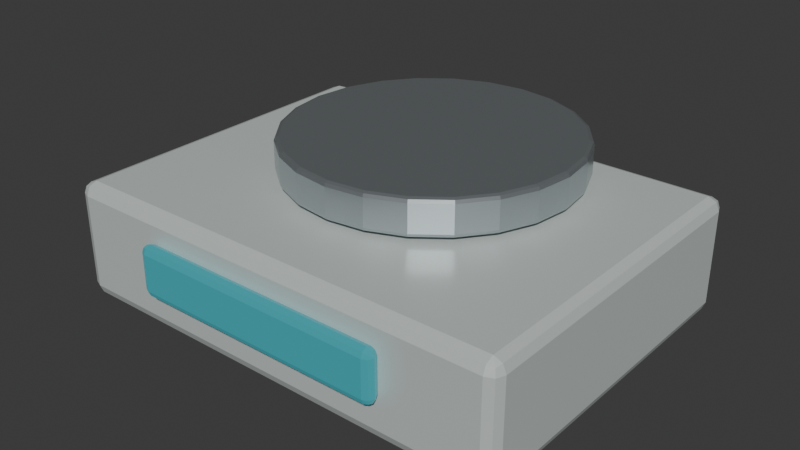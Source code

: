 # Source: PrecisionBalance.blend  (saved by Blender 4.5.92; exported with 4.5.12 LTS)
import bpy
from mathutils import Matrix  # noqa: F401  (used for matrix-valued properties, if any)

bpy.ops.wm.read_factory_settings(use_empty=True)
scene = bpy.context.scene
scene.name = 'Scene'

# ---- collections
col_collection = bpy.data.collections.new('Collection'); scene.collection.children.link(col_collection)

# ---- materials (node trees are filled in below, after node groups)
mat_labenamel = bpy.data.materials.new('LabEnamel')
mat_brushedsteel = bpy.data.materials.new('BrushedSteel')
mat_screenglow = bpy.data.materials.new('ScreenGlow')

# ---- material node trees
mat_labenamel.use_nodes = True; mat_labenamel.node_tree.nodes.clear()
_N = mat_labenamel.node_tree.nodes; _L = mat_labenamel.node_tree.links
n0 = _N.new('ShaderNodeBsdfPrincipled'); n0.name = 'Principled BSDF'; n0.location = (-200, 100)
n0.inputs[0].default_value = (0.65, 0.71, 0.69, 1.0)
n0.inputs[1].default_value = 0.2
n0.inputs[2].default_value = 0.45
n1 = _N.new('ShaderNodeOutputMaterial'); n1.name = 'Material Output'; n1.location = (200, 100)
_L.new(n0.outputs[0], n1.inputs[0])
n1.is_active_output = True
mat_brushedsteel.use_nodes = True; mat_brushedsteel.node_tree.nodes.clear()
_N = mat_brushedsteel.node_tree.nodes; _L = mat_brushedsteel.node_tree.links
n0 = _N.new('ShaderNodeBsdfPrincipled'); n0.name = 'Principled BSDF'; n0.location = (-200, 100)
n0.inputs[0].default_value = (0.48, 0.53, 0.55, 1.0)
n0.inputs[1].default_value = 0.8
n0.inputs[2].default_value = 0.3
n1 = _N.new('ShaderNodeOutputMaterial'); n1.name = 'Material Output'; n1.location = (200, 100)
_L.new(n0.outputs[0], n1.inputs[0])
n1.is_active_output = True
mat_screenglow.use_nodes = True; mat_screenglow.node_tree.nodes.clear()
_N = mat_screenglow.node_tree.nodes; _L = mat_screenglow.node_tree.links
n0 = _N.new('ShaderNodeBsdfPrincipled'); n0.name = 'Principled BSDF'; n0.location = (-200, 100)
n0.inputs[0].default_value = (0.03, 0.24, 0.28, 1.0)
n0.inputs[1].default_value = 0.1
n0.inputs[2].default_value = 0.3
n0.inputs[27].default_value = (0.03, 0.24, 0.28, 1.0)
n0.inputs[28].default_value = 0.6
n1 = _N.new('ShaderNodeOutputMaterial'); n1.name = 'Material Output'; n1.location = (200, 100)
_L.new(n0.outputs[0], n1.inputs[0])
n1.is_active_output = True

# ---- world
world_world = bpy.data.worlds.new('World'); scene.world = world_world
world_world.use_nodes = True; world_world.node_tree.nodes.clear()
_N = world_world.node_tree.nodes; _L = world_world.node_tree.links
n0 = _N.new('ShaderNodeOutputWorld'); n0.name = 'World Output'; n0.location = (200, 100)
n1 = _N.new('ShaderNodeBackground'); n1.name = 'Background'; n1.location = (-200, 100)
n1.inputs[0].default_value = (0.05088, 0.05088, 0.05088, 1.0)
_L.new(n1.outputs[0], n0.inputs[0])
n0.is_active_output = True
world_world.color = (0.05088, 0.05088, 0.05088)
world_world.sun_shadow_jitter_overblur = 0.0

# ---- meshes
me_cube_055 = bpy.data.meshes.new('Cube.055')
me_cube_055.from_pydata([(-0.152, -0.112, -0.04), (-0.152, -0.12, -0.032), (-0.16, -0.112, -0.032), (-0.152, -0.1177, -0.03766), (-0.1566, -0.1166, -0.03662), (-0.1577, -0.1177, -0.032), (-0.1577, -0.112, -0.03766), (-0.152, -0.12, 0.032), (-0.152, -0.112, 0.04), (-0.16, -0.112, 0.032), (-0.152, -0.1177, 0.03766), (-0.1566, -0.1166, 0.03662), (-0.1577, -0.112, 0.03766), (-0.1577, -0.1177, 0.032), (-0.152, 0.112, -0.04), (-0.16, 0.112, -0.032), (-0.152, 0.12, -0.032), (-0.1577, 0.112, -0.03766), (-0.1566, 0.1166, -0.03662), (-0.1577, 0.1177, -0.032), (-0.152, 0.1177, -0.03766), (-0.152, 0.112, 0.04), (-0.152, 0.12, 0.032), (-0.16, 0.112, 0.032), (-0.152, 0.1177, 0.03766), (-0.1566, 0.1166, 0.03662), (-0.1577, 0.1177, 0.032), (-0.1577, 0.112, 0.03766), (0.152, -0.112, -0.04), (0.16, -0.112, -0.032), (0.152, -0.12, -0.032), (0.1577, -0.112, -0.03766), (0.1566, -0.1166, -0.03662), (0.1577, -0.1177, -0.032), (0.152, -0.1177, -0.03766), (0.152, -0.112, 0.04), (0.152, -0.12, 0.032), (0.16, -0.112, 0.032), (0.152, -0.1177, 0.03766), (0.1566, -0.1166, 0.03662), (0.1577, -0.1177, 0.032), (0.1577, -0.112, 0.03766), (0.152, 0.112, -0.04), (0.152, 0.12, -0.032), (0.16, 0.112, -0.032), (0.152, 0.1177, -0.03766), (0.1566, 0.1166, -0.03662), (0.1577, 0.1177, -0.032), (0.1577, 0.112, -0.03766), (0.152, 0.112, 0.04), (0.16, 0.112, 0.032), (0.152, 0.12, 0.032), (0.1577, 0.112, 0.03766), (0.1566, 0.1166, 0.03662), (0.1577, 0.1177, 0.032), (0.152, 0.1177, 0.03766)], [], [(0, 3, 4, 6), (1, 5, 4, 3), (2, 6, 4, 5), (7, 10, 11, 13), (8, 12, 11, 10), (9, 13, 11, 12), (14, 17, 18, 20), (15, 19, 18, 17), (16, 20, 18, 19), (21, 24, 25, 27), (22, 26, 25, 24), (23, 27, 25, 26), (28, 31, 32, 34), (29, 33, 32, 31), (30, 34, 32, 33), (35, 38, 39, 41), (36, 40, 39, 38), (37, 41, 39, 40), (42, 45, 46, 48), (43, 47, 46, 45), (44, 48, 46, 47), (49, 52, 53, 55), (50, 54, 53, 52), (51, 55, 53, 54), (14, 0, 6, 17), (17, 6, 2, 15), (1, 7, 13, 5), (5, 13, 9, 2), (8, 21, 27, 12), (12, 27, 23, 9), (22, 16, 19, 26), (26, 19, 15, 23), (42, 14, 20, 45), (45, 20, 16, 43), (21, 49, 55, 24), (24, 55, 51, 22), (50, 44, 47, 54), (54, 47, 43, 51), (28, 42, 48, 31), (31, 48, 44, 29), (49, 35, 41, 52), (52, 41, 37, 50), (36, 30, 33, 40), (40, 33, 29, 37), (0, 28, 34, 3), (3, 34, 30, 1), (35, 8, 10, 38), (38, 10, 7, 36), (14, 42, 28, 0), (2, 9, 23, 15), (30, 36, 7, 1), (49, 21, 8, 35), (16, 22, 51, 43), (44, 50, 37, 29)])
_uv = me_cube_055.uv_layers.new(name='UVMap')
_uv.uv.foreach_set('vector', [0.1312, 0.7417, 0.1313, 0.75, 0.1276, 0.75, 0.125, 0.7417, 0.4, 0.9937, 0.4, 1.0, 0.3856, 1.0, 0.375, 0.9938, 0.4, 0.008333, 0.375, 0.008333, 0.375, 0.003522, 0.4, 0.0, 0.6, 0.9937, 0.625, 0.9937, 0.625, 0.9974, 0.6, 1.0, 0.8688, 0.7417, 0.875, 0.7417, 0.875, 0.7465, 0.8688, 0.75, 0.6, 0.008333, 0.6, 0.0, 0.6144, 0.0, 0.625, 0.008333, 0.1312, 0.5083, 0.125, 0.5083, 0.125, 0.5035, 0.1313, 0.5, 0.4, 0.2417, 0.4, 0.25, 0.3803, 0.2513, 0.375, 0.2417, 0.4, 0.2562, 0.375, 0.2563, 0.3803, 0.2513, 0.4, 0.25, 0.8688, 0.5083, 0.8687, 0.5, 0.8724, 0.5, 0.875, 0.5083, 0.6, 0.2562, 0.6, 0.25, 0.6197, 0.2482, 0.625, 0.2562, 0.6, 0.2417, 0.625, 0.2417, 0.6197, 0.2482, 0.6, 0.25, 0.3688, 0.7417, 0.375, 0.7417, 0.3785, 0.7497, 0.3719, 0.7531, 0.4, 0.7417, 0.4, 0.75, 0.3785, 0.7497, 0.375, 0.7417, 0.4, 0.7562, 0.3719, 0.7531, 0.3785, 0.7497, 0.4, 0.75, 0.6312, 0.7417, 0.6281, 0.7531, 0.6224, 0.7488, 0.625, 0.7417, 0.6, 0.7563, 0.6, 0.75, 0.6224, 0.7488, 0.6281, 0.7531, 0.6, 0.7417, 0.625, 0.7417, 0.6224, 0.7488, 0.6, 0.75, 0.3687, 0.5083, 0.3719, 0.4969, 0.3776, 0.5012, 0.375, 0.5083, 0.4, 0.4937, 0.4, 0.5, 0.3776, 0.5012, 0.3719, 0.4969, 0.4, 0.5083, 0.375, 0.5083, 0.3776, 0.5012, 0.4, 0.5, 0.6312, 0.5083, 0.625, 0.5083, 0.6215, 0.5003, 0.6281, 0.4969, 0.6, 0.5083, 0.6, 0.5, 0.6215, 0.5003, 0.625, 0.5083, 0.6, 0.4938, 0.6281, 0.4969, 0.6215, 0.5003, 0.6, 0.5, 0.1312, 0.5083, 0.1312, 0.7417, 0.125, 0.7417, 0.125, 0.5083, 0.375, 0.2417, 0.375, 0.008333, 0.4, 0.008333, 0.4, 0.2417, 0.4, 0.9937, 0.6, 0.9937, 0.6, 1.0, 0.4, 1.0, 0.4, 0.0, 0.6, 0.0, 0.6, 0.008333, 0.4, 0.008333, 0.8688, 0.7417, 0.8688, 0.5083, 0.875, 0.5083, 0.875, 0.7417, 0.625, 0.008333, 0.625, 0.2417, 0.6, 0.2417, 0.6, 0.008333, 0.6, 0.2562, 0.4, 0.2562, 0.4, 0.25, 0.6, 0.25, 0.6, 0.25, 0.4, 0.25, 0.4, 0.2417, 0.6, 0.2417, 0.3687, 0.5083, 0.1312, 0.5083, 0.1313, 0.5, 0.3719, 0.4969, 0.3719, 0.4969, 0.375, 0.2563, 0.4, 0.2562, 0.4, 0.4937, 0.8688, 0.5083, 0.6312, 0.5083, 0.6281, 0.4969, 0.8687, 0.5, 0.625, 0.2562, 0.6281, 0.4969, 0.6, 0.4938, 0.6, 0.2562, 0.6, 0.5083, 0.4, 0.5083, 0.4, 0.5, 0.6, 0.5, 0.6, 0.5, 0.4, 0.5, 0.4, 0.4937, 0.6, 0.4938, 0.3688, 0.7417, 0.3687, 0.5083, 0.375, 0.5083, 0.375, 0.7417, 0.375, 0.7417, 0.375, 0.5083, 0.4, 0.5083, 0.4, 0.7417, 0.6312, 0.5083, 0.6312, 0.7417, 0.625, 0.7417, 0.625, 0.5083, 0.625, 0.5083, 0.625, 0.7417, 0.6, 0.7417, 0.6, 0.5083, 0.6, 0.7563, 0.4, 0.7562, 0.4, 0.75, 0.6, 0.75, 0.6, 0.75, 0.4, 0.75, 0.4, 0.7417, 0.6, 0.7417, 0.1312, 0.7417, 0.3688, 0.7417, 0.3719, 0.7531, 0.1313, 0.75, 0.375, 0.9938, 0.3719, 0.7531, 0.4, 0.7562, 0.4, 0.9937, 0.6312, 0.7417, 0.8688, 0.7417, 0.8688, 0.75, 0.6281, 0.7531, 0.6281, 0.7531, 0.625, 0.9937, 0.6, 0.9937, 0.6, 0.7563, 0.1312, 0.5083, 0.3687, 0.5083, 0.3688, 0.7417, 0.1312, 0.7417, 0.4, 0.008333, 0.6, 0.008333, 0.6, 0.2417, 0.4, 0.2417, 0.4, 0.7562, 0.6, 0.7563, 0.6, 0.9937, 0.4, 0.9937, 0.6312, 0.5083, 0.8688, 0.5083, 0.8688, 0.7417, 0.6312, 0.7417, 0.4, 0.2562, 0.6, 0.2562, 0.6, 0.4938, 0.4, 0.4937, 0.4, 0.5083, 0.6, 0.5083, 0.6, 0.7417, 0.4, 0.7417])
me_cube_055.materials.append(mat_labenamel)
me_cube_055.update()
me_cylinder_068 = bpy.data.meshes.new('Cylinder.068')
me_cylinder_068.from_pydata([(0.0, 0.09697, -0.0125), (0.0, 0.1, -0.0095), (0.0, 0.09911, -0.01162), (0.0, 0.09697, 0.0125), (0.0, 0.1, 0.0095), (0.0, 0.09911, 0.01162), (0.0251, 0.09367, -0.0125), (0.02588, 0.09659, -0.0095), (0.02565, 0.09574, -0.01162), (0.0251, 0.09367, 0.0125), (0.02588, 0.09659, 0.0095), (0.02565, 0.09574, 0.01162), (0.04849, 0.08398, -0.0125), (0.05, 0.0866, -0.0095), (0.04956, 0.08584, -0.01162), (0.04849, 0.08398, 0.0125), (0.05, 0.0866, 0.0095), (0.04956, 0.08584, 0.01162), (0.06857, 0.06857, -0.0125), (0.07071, 0.07071, -0.0095), (0.07008, 0.07008, -0.01162), (0.06857, 0.06857, 0.0125), (0.07071, 0.07071, 0.0095), (0.07008, 0.07008, 0.01162), (0.08398, 0.04849, -0.0125), (0.0866, 0.05, -0.0095), (0.08584, 0.04956, -0.01162), (0.08398, 0.04849, 0.0125), (0.0866, 0.05, 0.0095), (0.08584, 0.04956, 0.01162), (0.09367, 0.0251, -0.0125), (0.09659, 0.02588, -0.0095), (0.09574, 0.02565, -0.01162), (0.09367, 0.0251, 0.0125), (0.09659, 0.02588, 0.0095), (0.09574, 0.02565, 0.01162), (0.09697, 0.0, -0.0125), (0.1, 0.0, -0.0095), (0.09911, 0.0, -0.01162), (0.09697, 0.0, 0.0125), (0.1, 0.0, 0.0095), (0.09911, 0.0, 0.01162), (0.09367, -0.0251, -0.0125), (0.09659, -0.02588, -0.0095), (0.09574, -0.02565, -0.01162), (0.09367, -0.0251, 0.0125), (0.09659, -0.02588, 0.0095), (0.09574, -0.02565, 0.01162), (0.08398, -0.04849, -0.0125), (0.0866, -0.05, -0.0095), (0.08584, -0.04956, -0.01162), (0.08398, -0.04849, 0.0125), (0.0866, -0.05, 0.0095), (0.08584, -0.04956, 0.01162), (0.06857, -0.06857, -0.0125), (0.07071, -0.07071, -0.0095), (0.07008, -0.07008, -0.01162), (0.06857, -0.06857, 0.0125), (0.07071, -0.07071, 0.0095), (0.07008, -0.07008, 0.01162), (0.04849, -0.08398, -0.0125), (0.05, -0.0866, -0.0095), (0.04956, -0.08584, -0.01162), (0.04849, -0.08398, 0.0125), (0.05, -0.0866, 0.0095), (0.04956, -0.08584, 0.01162), (0.0251, -0.09367, -0.0125), (0.02588, -0.09659, -0.0095), (0.02565, -0.09574, -0.01162), (0.0251, -0.09367, 0.0125), (0.02588, -0.09659, 0.0095), (0.02565, -0.09574, 0.01162), (0.0, -0.09697, -0.0125), (0.0, -0.1, -0.0095), (0.0, -0.09911, -0.01162), (0.0, -0.09697, 0.0125), (0.0, -0.1, 0.0095), (0.0, -0.09911, 0.01162), (-0.0251, -0.09367, -0.0125), (-0.02588, -0.09659, -0.0095), (-0.02565, -0.09574, -0.01162), (-0.0251, -0.09367, 0.0125), (-0.02588, -0.09659, 0.0095), (-0.02565, -0.09574, 0.01162), (-0.04849, -0.08398, -0.0125), (-0.05, -0.0866, -0.0095), (-0.04956, -0.08584, -0.01162), (-0.04849, -0.08398, 0.0125), (-0.05, -0.0866, 0.0095), (-0.04956, -0.08584, 0.01162), (-0.06857, -0.06857, -0.0125), (-0.07071, -0.07071, -0.0095), (-0.07008, -0.07008, -0.01162), (-0.06857, -0.06857, 0.0125), (-0.07071, -0.07071, 0.0095), (-0.07008, -0.07008, 0.01162), (-0.08398, -0.04849, -0.0125), (-0.0866, -0.05, -0.0095), (-0.08584, -0.04956, -0.01162), (-0.08398, -0.04849, 0.0125), (-0.0866, -0.05, 0.0095), (-0.08584, -0.04956, 0.01162), (-0.09367, -0.0251, -0.0125), (-0.09659, -0.02588, -0.0095), (-0.09574, -0.02565, -0.01162), (-0.09367, -0.0251, 0.0125), (-0.09659, -0.02588, 0.0095), (-0.09574, -0.02565, 0.01162), (-0.09697, 0.0, -0.0125), (-0.1, 0.0, -0.0095), (-0.09911, 0.0, -0.01162), (-0.09697, 0.0, 0.0125), (-0.1, 0.0, 0.0095), (-0.09911, 0.0, 0.01162), (-0.09367, 0.0251, -0.0125), (-0.09659, 0.02588, -0.0095), (-0.09574, 0.02565, -0.01162), (-0.09367, 0.0251, 0.0125), (-0.09659, 0.02588, 0.0095), (-0.09574, 0.02565, 0.01162), (-0.08398, 0.04849, -0.0125), (-0.0866, 0.05, -0.0095), (-0.08584, 0.04956, -0.01162), (-0.08398, 0.04849, 0.0125), (-0.0866, 0.05, 0.0095), (-0.08584, 0.04956, 0.01162), (-0.06857, 0.06857, -0.0125), (-0.07071, 0.07071, -0.0095), (-0.07008, 0.07008, -0.01162), (-0.06857, 0.06857, 0.0125), (-0.07071, 0.07071, 0.0095), (-0.07008, 0.07008, 0.01162), (-0.04849, 0.08398, -0.0125), (-0.05, 0.0866, -0.0095), (-0.04956, 0.08584, -0.01162), (-0.04849, 0.08398, 0.0125), (-0.05, 0.0866, 0.0095), (-0.04956, 0.08584, 0.01162), (-0.0251, 0.09367, -0.0125), (-0.02588, 0.09659, -0.0095), (-0.02565, 0.09574, -0.01162), (-0.0251, 0.09367, 0.0125), (-0.02588, 0.09659, 0.0095), (-0.02565, 0.09574, 0.01162)], [], [(1, 7, 8, 2), (2, 8, 6, 0), (10, 4, 5, 11), (11, 5, 3, 9), (7, 13, 14, 8), (8, 14, 12, 6), (16, 10, 11, 17), (17, 11, 9, 15), (13, 19, 20, 14), (14, 20, 18, 12), (22, 16, 17, 23), (23, 17, 15, 21), (19, 25, 26, 20), (20, 26, 24, 18), (28, 22, 23, 29), (29, 23, 21, 27), (25, 31, 32, 26), (26, 32, 30, 24), (34, 28, 29, 35), (35, 29, 27, 33), (31, 37, 38, 32), (32, 38, 36, 30), (40, 34, 35, 41), (41, 35, 33, 39), (37, 43, 44, 38), (38, 44, 42, 36), (46, 40, 41, 47), (47, 41, 39, 45), (43, 49, 50, 44), (44, 50, 48, 42), (52, 46, 47, 53), (53, 47, 45, 51), (49, 55, 56, 50), (50, 56, 54, 48), (58, 52, 53, 59), (59, 53, 51, 57), (55, 61, 62, 56), (56, 62, 60, 54), (64, 58, 59, 65), (65, 59, 57, 63), (61, 67, 68, 62), (62, 68, 66, 60), (70, 64, 65, 71), (71, 65, 63, 69), (67, 73, 74, 68), (68, 74, 72, 66), (76, 70, 71, 77), (77, 71, 69, 75), (73, 79, 80, 74), (74, 80, 78, 72), (82, 76, 77, 83), (83, 77, 75, 81), (79, 85, 86, 80), (80, 86, 84, 78), (88, 82, 83, 89), (89, 83, 81, 87), (85, 91, 92, 86), (86, 92, 90, 84), (94, 88, 89, 95), (95, 89, 87, 93), (91, 97, 98, 92), (92, 98, 96, 90), (100, 94, 95, 101), (101, 95, 93, 99), (97, 103, 104, 98), (98, 104, 102, 96), (106, 100, 101, 107), (107, 101, 99, 105), (103, 109, 110, 104), (104, 110, 108, 102), (112, 106, 107, 113), (113, 107, 105, 111), (109, 115, 116, 110), (110, 116, 114, 108), (118, 112, 113, 119), (119, 113, 111, 117), (115, 121, 122, 116), (116, 122, 120, 114), (124, 118, 119, 125), (125, 119, 117, 123), (121, 127, 128, 122), (122, 128, 126, 120), (130, 124, 125, 131), (131, 125, 123, 129), (127, 133, 134, 128), (128, 134, 132, 126), (136, 130, 131, 137), (137, 131, 129, 135), (133, 139, 140, 134), (134, 140, 138, 132), (142, 136, 137, 143), (143, 137, 135, 141), (139, 1, 2, 140), (140, 2, 0, 138), (4, 142, 143, 5), (5, 143, 141, 3), (0, 6, 12, 18, 24, 30, 36, 42, 48, 54, 60, 66, 72, 78, 84, 90, 96, 102, 108, 114, 120, 126, 132, 138), (1, 4, 10, 7), (139, 142, 4, 1), (9, 3, 141, 135, 129, 123, 117, 111, 105, 99, 93, 87, 81, 75, 69, 63, 57, 51, 45, 39, 33, 27, 21, 15), (7, 10, 16, 13), (13, 16, 22, 19), (19, 22, 28, 25), (25, 28, 34, 31), (31, 34, 40, 37), (37, 40, 46, 43), (43, 46, 52, 49), (49, 52, 58, 55), (55, 58, 64, 61), (61, 64, 70, 67), (67, 70, 76, 73), (73, 76, 82, 79), (79, 82, 88, 85), (85, 88, 94, 91), (91, 94, 100, 97), (97, 100, 106, 103), (103, 106, 112, 109), (109, 112, 118, 115), (115, 118, 124, 121), (121, 124, 130, 127), (127, 130, 136, 133), (133, 136, 142, 139)])
_uv = me_cylinder_068.uv_layers.new(name='UVMap')
_uv.uv.foreach_set('vector', [1.0, 0.56, 0.9583, 0.56, 0.9583, 0.5, 0.9998, 0.5, 0.75, 0.49, 0.8121, 0.4818, 0.8102, 0.4748, 0.75, 0.4827, 0.9583, 0.94, 1.0, 0.94, 0.9998, 1.0, 0.9583, 1.0, 0.3121, 0.4818, 0.25, 0.49, 0.25, 0.4827, 0.3102, 0.4748, 0.9583, 0.56, 0.9167, 0.56, 0.9167, 0.5, 0.9583, 0.5, 0.8121, 0.4818, 0.87, 0.4578, 0.8664, 0.4516, 0.8102, 0.4748, 0.9167, 0.94, 0.9583, 0.94, 0.9583, 1.0, 0.9167, 1.0, 0.37, 0.4578, 0.3121, 0.4818, 0.3102, 0.4748, 0.3664, 0.4516, 0.9167, 0.56, 0.875, 0.56, 0.875, 0.5, 0.9167, 0.5, 0.87, 0.4578, 0.9197, 0.4197, 0.9146, 0.4146, 0.8664, 0.4516, 0.875, 0.94, 0.9167, 0.94, 0.9167, 1.0, 0.875, 1.0, 0.4197, 0.4197, 0.37, 0.4578, 0.3664, 0.4516, 0.4146, 0.4146, 0.875, 0.56, 0.8333, 0.56, 0.8333, 0.5, 0.875, 0.5, 0.9197, 0.4197, 0.9578, 0.37, 0.9516, 0.3664, 0.9146, 0.4146, 0.8333, 0.94, 0.875, 0.94, 0.875, 1.0, 0.8333, 1.0, 0.4578, 0.37, 0.4197, 0.4197, 0.4146, 0.4146, 0.4516, 0.3664, 0.8333, 0.56, 0.7917, 0.56, 0.7917, 0.5, 0.8333, 0.5, 0.9578, 0.37, 0.9818, 0.3121, 0.9748, 0.3102, 0.9516, 0.3664, 0.7917, 0.94, 0.8333, 0.94, 0.8333, 1.0, 0.7917, 1.0, 0.4818, 0.3121, 0.4578, 0.37, 0.4516, 0.3664, 0.4748, 0.3102, 0.7917, 0.56, 0.75, 0.56, 0.75, 0.5, 0.7917, 0.5, 0.9818, 0.3121, 0.99, 0.25, 0.9827, 0.25, 0.9748, 0.3102, 0.75, 0.94, 0.7917, 0.94, 0.7917, 1.0, 0.75, 1.0, 0.49, 0.25, 0.4818, 0.3121, 0.4748, 0.3102, 0.4827, 0.25, 0.75, 0.56, 0.7083, 0.56, 0.7083, 0.5, 0.75, 0.5, 0.99, 0.25, 0.9818, 0.1879, 0.9748, 0.1898, 0.9827, 0.25, 0.7083, 0.94, 0.75, 0.94, 0.75, 1.0, 0.7083, 1.0, 0.4818, 0.1879, 0.49, 0.25, 0.4827, 0.25, 0.4748, 0.1898, 0.7083, 0.56, 0.6667, 0.56, 0.6667, 0.5, 0.7083, 0.5, 0.9818, 0.1879, 0.9578, 0.13, 0.9516, 0.1336, 0.9748, 0.1898, 0.6667, 0.94, 0.7083, 0.94, 0.7083, 1.0, 0.6667, 1.0, 0.4578, 0.13, 0.4818, 0.1879, 0.4748, 0.1898, 0.4516, 0.1336, 0.6667, 0.56, 0.625, 0.56, 0.625, 0.5, 0.6667, 0.5, 0.9578, 0.13, 0.9197, 0.08032, 0.9146, 0.08543, 0.9516, 0.1336, 0.625, 0.94, 0.6667, 0.94, 0.6667, 1.0, 0.625, 1.0, 0.4197, 0.08032, 0.4578, 0.13, 0.4516, 0.1336, 0.4146, 0.08543, 0.625, 0.56, 0.5833, 0.56, 0.5833, 0.5, 0.625, 0.5, 0.9197, 0.08032, 0.87, 0.04219, 0.8664, 0.04844, 0.9146, 0.08543, 0.5833, 0.94, 0.625, 0.94, 0.625, 1.0, 0.5833, 1.0, 0.37, 0.04219, 0.4197, 0.08032, 0.4146, 0.08543, 0.3664, 0.04844, 0.5833, 0.56, 0.5417, 0.56, 0.5417, 0.5, 0.5833, 0.5, 0.87, 0.04219, 0.8121, 0.01821, 0.8102, 0.02519, 0.8664, 0.04844, 0.5417, 0.94, 0.5833, 0.94, 0.5833, 1.0, 0.5417, 1.0, 0.3121, 0.01821, 0.37, 0.04219, 0.3664, 0.04844, 0.3102, 0.02519, 0.5417, 0.56, 0.5, 0.56, 0.5, 0.5, 0.5417, 0.5, 0.8121, 0.01821, 0.75, 0.01004, 0.75, 0.01726, 0.8102, 0.02519, 0.5, 0.94, 0.5417, 0.94, 0.5417, 1.0, 0.5, 1.0, 0.25, 0.01004, 0.3121, 0.01821, 0.3102, 0.02519, 0.25, 0.01726, 0.5, 0.56, 0.4583, 0.56, 0.4583, 0.5, 0.5, 0.5, 0.75, 0.01004, 0.6879, 0.01821, 0.6898, 0.02519, 0.75, 0.01726, 0.4583, 0.94, 0.5, 0.94, 0.5, 1.0, 0.4583, 1.0, 0.1879, 0.01821, 0.25, 0.01004, 0.25, 0.01726, 0.1898, 0.02519, 0.4583, 0.56, 0.4167, 0.56, 0.4167, 0.5, 0.4583, 0.5, 0.6879, 0.01821, 0.63, 0.04219, 0.6336, 0.04844, 0.6898, 0.02519, 0.4167, 0.94, 0.4583, 0.94, 0.4583, 1.0, 0.4167, 1.0, 0.13, 0.04219, 0.1879, 0.01821, 0.1898, 0.02519, 0.1336, 0.04844, 0.4167, 0.56, 0.375, 0.56, 0.375, 0.5, 0.4167, 0.5, 0.63, 0.04219, 0.5803, 0.08032, 0.5854, 0.08543, 0.6336, 0.04844, 0.375, 0.94, 0.4167, 0.94, 0.4167, 1.0, 0.375, 1.0, 0.08032, 0.08032, 0.13, 0.04219, 0.1336, 0.04844, 0.08543, 0.08543, 0.375, 0.56, 0.3333, 0.56, 0.3333, 0.5, 0.375, 0.5, 0.5803, 0.08032, 0.5422, 0.13, 0.5484, 0.1336, 0.5854, 0.08543, 0.3333, 0.94, 0.375, 0.94, 0.375, 1.0, 0.3333, 1.0, 0.04219, 0.13, 0.08032, 0.08032, 0.08543, 0.08543, 0.04844, 0.1336, 0.3333, 0.56, 0.2917, 0.56, 0.2917, 0.5, 0.3333, 0.5, 0.5422, 0.13, 0.5182, 0.1879, 0.5252, 0.1898, 0.5484, 0.1336, 0.2917, 0.94, 0.3333, 0.94, 0.3333, 1.0, 0.2917, 1.0, 0.01821, 0.1879, 0.04219, 0.13, 0.04844, 0.1336, 0.02519, 0.1898, 0.2917, 0.56, 0.25, 0.56, 0.25, 0.5, 0.2917, 0.5, 0.5182, 0.1879, 0.51, 0.25, 0.5173, 0.25, 0.5252, 0.1898, 0.25, 0.94, 0.2917, 0.94, 0.2917, 1.0, 0.25, 1.0, 0.01004, 0.25, 0.01821, 0.1879, 0.02519, 0.1898, 0.01726, 0.25, 0.25, 0.56, 0.2083, 0.56, 0.2083, 0.5, 0.25, 0.5, 0.51, 0.25, 0.5182, 0.3121, 0.5252, 0.3102, 0.5173, 0.25, 0.2083, 0.94, 0.25, 0.94, 0.25, 1.0, 0.2083, 1.0, 0.01821, 0.3121, 0.01004, 0.25, 0.01726, 0.25, 0.02519, 0.3102, 0.2083, 0.56, 0.1667, 0.56, 0.1667, 0.5, 0.2083, 0.5, 0.5182, 0.3121, 0.5422, 0.37, 0.5484, 0.3664, 0.5252, 0.3102, 0.1667, 0.94, 0.2083, 0.94, 0.2083, 1.0, 0.1667, 1.0, 0.04219, 0.37, 0.01821, 0.3121, 0.02519, 0.3102, 0.04844, 0.3664, 0.1667, 0.56, 0.125, 0.56, 0.125, 0.5, 0.1667, 0.5, 0.5422, 0.37, 0.5803, 0.4197, 0.5854, 0.4146, 0.5484, 0.3664, 0.125, 0.94, 0.1667, 0.94, 0.1667, 1.0, 0.125, 1.0, 0.08032, 0.4197, 0.04219, 0.37, 0.04844, 0.3664, 0.08543, 0.4146, 0.125, 0.56, 0.08333, 0.56, 0.08333, 0.5, 0.125, 0.5, 0.5803, 0.4197, 0.63, 0.4578, 0.6336, 0.4516, 0.5854, 0.4146, 0.08333, 0.94, 0.125, 0.94, 0.125, 1.0, 0.08333, 1.0, 0.13, 0.4578, 0.08032, 0.4197, 0.08543, 0.4146, 0.1336, 0.4516, 0.08333, 0.56, 0.04167, 0.56, 0.04167, 0.5, 0.08333, 0.5, 0.63, 0.4578, 0.6879, 0.4818, 0.6898, 0.4748, 0.6336, 0.4516, 0.04167, 0.94, 0.08333, 0.94, 0.08333, 1.0, 0.04167, 1.0, 0.1879, 0.4818, 0.13, 0.4578, 0.1336, 0.4516, 0.1898, 0.4748, 0.04167, 0.56, -1.863e-07, 0.56, 0.0001845, 0.5, 0.04167, 0.5, 0.6879, 0.4818, 0.75, 0.49, 0.75, 0.4827, 0.6898, 0.4748, -1.863e-07, 0.94, 0.04167, 0.94, 0.04167, 1.0, 0.0001844, 1.0, 0.25, 0.49, 0.1879, 0.4818, 0.1898, 0.4748, 0.25, 0.4827, 0.75, 0.4827, 0.8102, 0.4748, 0.8664, 0.4516, 0.9146, 0.4146, 0.9516, 0.3664, 0.9748, 0.3102, 0.9827, 0.25, 0.9748, 0.1898, 0.9516, 0.1336, 0.9146, 0.08543, 0.8664, 0.04844, 0.8102, 0.02519, 0.75, 0.01726, 0.6898, 0.02519, 0.6336, 0.04844, 0.5854, 0.08543, 0.5484, 0.1336, 0.5252, 0.1898, 0.5173, 0.25, 0.5252, 0.3102, 0.5484, 0.3664, 0.5854, 0.4146, 0.6336, 0.4516, 0.6898, 0.4748, 1.0, 0.56, 1.0, 0.94, 0.9583, 0.94, 0.9583, 0.56, 0.04167, 0.56, 0.04167, 0.94, -1.863e-07, 0.94, -1.863e-07, 0.56, 0.3102, 0.4748, 0.25, 0.4827, 0.1898, 0.4748, 0.1336, 0.4516, 0.08543, 0.4146, 0.04844, 0.3664, 0.02519, 0.3102, 0.01726, 0.25, 0.02519, 0.1898, 0.04844, 0.1336, 0.08543, 0.08543, 0.1336, 0.04844, 0.1898, 0.02519, 0.25, 0.01726, 0.3102, 0.02519, 0.3664, 0.04844, 0.4146, 0.08543, 0.4516, 0.1336, 0.4748, 0.1898, 0.4827, 0.25, 0.4748, 0.3102, 0.4516, 0.3664, 0.4146, 0.4146, 0.3664, 0.4516, 0.9583, 0.56, 0.9583, 0.94, 0.9167, 0.94, 0.9167, 0.56, 0.9167, 0.56, 0.9167, 0.94, 0.875, 0.94, 0.875, 0.56, 0.875, 0.56, 0.875, 0.94, 0.8333, 0.94, 0.8333, 0.56, 0.8333, 0.56, 0.8333, 0.94, 0.7917, 0.94, 0.7917, 0.56, 0.7917, 0.56, 0.7917, 0.94, 0.75, 0.94, 0.75, 0.56, 0.75, 0.56, 0.75, 0.94, 0.7083, 0.94, 0.7083, 0.56, 0.7083, 0.56, 0.7083, 0.94, 0.6667, 0.94, 0.6667, 0.56, 0.6667, 0.56, 0.6667, 0.94, 0.625, 0.94, 0.625, 0.56, 0.625, 0.56, 0.625, 0.94, 0.5833, 0.94, 0.5833, 0.56, 0.5833, 0.56, 0.5833, 0.94, 0.5417, 0.94, 0.5417, 0.56, 0.5417, 0.56, 0.5417, 0.94, 0.5, 0.94, 0.5, 0.56, 0.5, 0.56, 0.5, 0.94, 0.4583, 0.94, 0.4583, 0.56, 0.4583, 0.56, 0.4583, 0.94, 0.4167, 0.94, 0.4167, 0.56, 0.4167, 0.56, 0.4167, 0.94, 0.375, 0.94, 0.375, 0.56, 0.375, 0.56, 0.375, 0.94, 0.3333, 0.94, 0.3333, 0.56, 0.3333, 0.56, 0.3333, 0.94, 0.2917, 0.94, 0.2917, 0.56, 0.2917, 0.56, 0.2917, 0.94, 0.25, 0.94, 0.25, 0.56, 0.25, 0.56, 0.25, 0.94, 0.2083, 0.94, 0.2083, 0.56, 0.2083, 0.56, 0.2083, 0.94, 0.1667, 0.94, 0.1667, 0.56, 0.1667, 0.56, 0.1667, 0.94, 0.125, 0.94, 0.125, 0.56, 0.125, 0.56, 0.125, 0.94, 0.08333, 0.94, 0.08333, 0.56, 0.08333, 0.56, 0.08333, 0.94, 0.04167, 0.94, 0.04167, 0.56])
me_cylinder_068.materials.append(mat_brushedsteel)
me_cylinder_068.update()
me_cube_056 = bpy.data.meshes.new('Cube.056')
me_cube_056.from_pydata([(-0.085, -4.657e-10, -0.0175), (-0.085, -0.005, -0.0125), (-0.09, -4.657e-10, -0.0125), (-0.085, -0.003536, -0.01604), (-0.08789, -0.002887, -0.01539), (-0.08854, -0.003536, -0.0125), (-0.08854, -4.657e-10, -0.01604), (-0.085, -0.005, 0.0125), (-0.085, -4.657e-10, 0.0175), (-0.09, -4.657e-10, 0.0125), (-0.085, -0.003536, 0.01604), (-0.08789, -0.002887, 0.01539), (-0.08854, -4.657e-10, 0.01604), (-0.08854, -0.003536, 0.0125), (-0.085, 4.657e-10, -0.0175), (-0.09, 4.657e-10, -0.0125), (-0.085, 0.005, -0.0125), (-0.08854, 4.657e-10, -0.01604), (-0.08789, 0.002887, -0.01539), (-0.08854, 0.003536, -0.0125), (-0.085, 0.003536, -0.01604), (-0.085, 4.657e-10, 0.0175), (-0.085, 0.005, 0.0125), (-0.09, 4.657e-10, 0.0125), (-0.085, 0.003536, 0.01604), (-0.08789, 0.002887, 0.01539), (-0.08854, 0.003536, 0.0125), (-0.08854, 4.657e-10, 0.01604), (0.085, -4.657e-10, -0.0175), (0.09, -4.657e-10, -0.0125), (0.085, -0.005, -0.0125), (0.08854, -4.657e-10, -0.01604), (0.08789, -0.002887, -0.01539), (0.08854, -0.003536, -0.0125), (0.085, -0.003536, -0.01604), (0.085, -4.657e-10, 0.0175), (0.085, -0.005, 0.0125), (0.09, -4.657e-10, 0.0125), (0.085, -0.003536, 0.01604), (0.08789, -0.002887, 0.01539), (0.08854, -0.003536, 0.0125), (0.08854, -4.657e-10, 0.01604), (0.085, 4.657e-10, -0.0175), (0.085, 0.005, -0.0125), (0.09, 4.657e-10, -0.0125), (0.085, 0.003536, -0.01604), (0.08789, 0.002887, -0.01539), (0.08854, 0.003536, -0.0125), (0.08854, 4.657e-10, -0.01604), (0.085, 4.657e-10, 0.0175), (0.09, 4.657e-10, 0.0125), (0.085, 0.005, 0.0125), (0.08854, 4.657e-10, 0.01604), (0.08789, 0.002887, 0.01539), (0.08854, 0.003536, 0.0125), (0.085, 0.003536, 0.01604)], [], [(0, 3, 4, 6), (1, 5, 4, 3), (2, 6, 4, 5), (7, 10, 11, 13), (8, 12, 11, 10), (9, 13, 11, 12), (14, 17, 18, 20), (15, 19, 18, 17), (16, 20, 18, 19), (21, 24, 25, 27), (22, 26, 25, 24), (23, 27, 25, 26), (28, 31, 32, 34), (29, 33, 32, 31), (30, 34, 32, 33), (35, 38, 39, 41), (36, 40, 39, 38), (37, 41, 39, 40), (42, 45, 46, 48), (43, 47, 46, 45), (44, 48, 46, 47), (49, 52, 53, 55), (50, 54, 53, 52), (51, 55, 53, 54), (14, 0, 6, 17), (17, 6, 2, 15), (1, 7, 13, 5), (5, 13, 9, 2), (8, 21, 27, 12), (12, 27, 23, 9), (22, 16, 19, 26), (26, 19, 15, 23), (42, 14, 20, 45), (45, 20, 16, 43), (21, 49, 55, 24), (24, 55, 51, 22), (50, 44, 47, 54), (54, 47, 43, 51), (28, 42, 48, 31), (31, 48, 44, 29), (49, 35, 41, 52), (52, 41, 37, 50), (36, 30, 33, 40), (40, 33, 29, 37), (0, 28, 34, 3), (3, 34, 30, 1), (35, 8, 10, 38), (38, 10, 7, 36), (14, 42, 28, 0), (2, 9, 23, 15), (30, 36, 7, 1), (49, 21, 8, 35), (16, 22, 51, 43), (44, 50, 37, 29)])
_uv = me_cube_056.uv_layers.new(name='UVMap')
_uv.uv.foreach_set('vector', [0.1319, 0.625, 0.1319, 0.75, 0.1279, 0.75, 0.125, 0.625, 0.4107, 0.9931, 0.4107, 1.0, 0.3901, 1.0, 0.375, 0.9931, 0.4107, 0.125, 0.375, 0.125, 0.375, 0.05283, 0.4107, 0.0, 0.5893, 0.9931, 0.625, 0.9931, 0.625, 0.9971, 0.5893, 1.0, 0.8681, 0.625, 0.875, 0.625, 0.875, 0.6972, 0.8681, 0.75, 0.5893, 0.125, 0.5893, 0.0, 0.6099, 0.0, 0.625, 0.125, 0.1319, 0.625, 0.125, 0.625, 0.125, 0.5528, 0.1319, 0.5, 0.4107, 0.125, 0.4107, 0.25, 0.3825, 0.2515, 0.375, 0.125, 0.4107, 0.2569, 0.375, 0.2569, 0.3825, 0.2515, 0.4107, 0.25, 0.8681, 0.625, 0.8681, 0.5, 0.8721, 0.5, 0.875, 0.625, 0.5893, 0.2569, 0.5893, 0.25, 0.6175, 0.2236, 0.625, 0.2569, 0.5893, 0.125, 0.625, 0.125, 0.6175, 0.2236, 0.5893, 0.25, 0.3681, 0.625, 0.375, 0.625, 0.38, 0.7334, 0.3715, 0.7535, 0.4107, 0.625, 0.4107, 0.75, 0.38, 0.7334, 0.375, 0.625, 0.4107, 0.7569, 0.3715, 0.7535, 0.38, 0.7334, 0.4107, 0.75, 0.6319, 0.625, 0.6285, 0.7535, 0.6209, 0.7324, 0.625, 0.625, 0.5893, 0.7569, 0.5893, 0.75, 0.6209, 0.7324, 0.6285, 0.7535, 0.5893, 0.625, 0.625, 0.625, 0.6209, 0.7324, 0.5893, 0.75, 0.3681, 0.625, 0.3715, 0.4965, 0.3791, 0.5176, 0.375, 0.625, 0.4107, 0.4931, 0.4107, 0.5, 0.3791, 0.5176, 0.3715, 0.4965, 0.4107, 0.625, 0.375, 0.625, 0.3791, 0.5176, 0.4107, 0.5, 0.6319, 0.625, 0.625, 0.625, 0.62, 0.5166, 0.6285, 0.4965, 0.5893, 0.625, 0.5893, 0.5, 0.62, 0.5166, 0.625, 0.625, 0.5893, 0.4931, 0.6285, 0.4965, 0.62, 0.5166, 0.5893, 0.5, 0.1319, 0.625, 0.1319, 0.625, 0.125, 0.625, 0.125, 0.625, 0.375, 0.125, 0.375, 0.125, 0.4107, 0.125, 0.4107, 0.125, 0.4107, 0.9931, 0.5893, 0.9931, 0.5893, 1.0, 0.4107, 1.0, 0.4107, 0.0, 0.5893, 0.0, 0.5893, 0.125, 0.4107, 0.125, 0.8681, 0.625, 0.8681, 0.625, 0.875, 0.625, 0.875, 0.625, 0.625, 0.125, 0.625, 0.125, 0.5893, 0.125, 0.5893, 0.125, 0.5893, 0.2569, 0.4107, 0.2569, 0.4107, 0.25, 0.5893, 0.25, 0.5893, 0.25, 0.4107, 0.25, 0.4107, 0.125, 0.5893, 0.125, 0.3681, 0.625, 0.1319, 0.625, 0.1319, 0.5, 0.3715, 0.4965, 0.3715, 0.4965, 0.375, 0.2569, 0.4107, 0.2569, 0.4107, 0.4931, 0.8681, 0.625, 0.6319, 0.625, 0.6285, 0.4965, 0.8681, 0.5, 0.625, 0.2569, 0.6285, 0.4965, 0.5893, 0.4931, 0.5893, 0.2569, 0.5893, 0.625, 0.4107, 0.625, 0.4107, 0.5, 0.5893, 0.5, 0.5893, 0.5, 0.4107, 0.5, 0.4107, 0.4931, 0.5893, 0.4931, 0.3681, 0.625, 0.3681, 0.625, 0.375, 0.625, 0.375, 0.625, 0.375, 0.625, 0.375, 0.625, 0.4107, 0.625, 0.4107, 0.625, 0.6319, 0.625, 0.6319, 0.625, 0.625, 0.625, 0.625, 0.625, 0.625, 0.625, 0.625, 0.625, 0.5893, 0.625, 0.5893, 0.625, 0.5893, 0.7569, 0.4107, 0.7569, 0.4107, 0.75, 0.5893, 0.75, 0.5893, 0.75, 0.4107, 0.75, 0.4107, 0.625, 0.5893, 0.625, 0.1319, 0.625, 0.3681, 0.625, 0.3715, 0.7535, 0.1319, 0.75, 0.375, 0.9931, 0.3715, 0.7535, 0.4107, 0.7569, 0.4107, 0.9931, 0.6319, 0.625, 0.8681, 0.625, 0.8681, 0.75, 0.6285, 0.7535, 0.6285, 0.7535, 0.625, 0.9931, 0.5893, 0.9931, 0.5893, 0.7569, 0.1319, 0.625, 0.3681, 0.625, 0.3681, 0.625, 0.1319, 0.625, 0.4107, 0.125, 0.5893, 0.125, 0.5893, 0.125, 0.4107, 0.125, 0.4107, 0.7569, 0.5893, 0.7569, 0.5893, 0.9931, 0.4107, 0.9931, 0.6319, 0.625, 0.8681, 0.625, 0.8681, 0.625, 0.6319, 0.625, 0.4107, 0.2569, 0.5893, 0.2569, 0.5893, 0.4931, 0.4107, 0.4931, 0.4107, 0.625, 0.5893, 0.625, 0.5893, 0.625, 0.4107, 0.625])
me_cube_056.materials.append(mat_screenglow)
me_cube_056.update()

# ---- objects
ob_balancebase = bpy.data.objects.new('BalanceBase', me_cube_055)
ob_weighingpan = bpy.data.objects.new('WeighingPan', me_cylinder_068)
ob_readout = bpy.data.objects.new('Readout', me_cube_056)

# ---- transforms, parenting, visibility, modifiers, constraints
ob_balancebase.location = (0.0, 0.0, 0.04)
ob_weighingpan.location = (0.0, 0.035, 0.095)
ob_readout.location = (0.0, -0.126, 0.046)

# ---- collection membership
col_collection.objects.link(ob_balancebase)
col_collection.objects.link(ob_weighingpan)
col_collection.objects.link(ob_readout)

# ---- scene / render settings (as saved in the file)
scene.frame_start = 1; scene.frame_end = 250; scene.frame_set(1)
scene.render.engine = 'BLENDER_EEVEE_NEXT'
bpy.context.view_layer.update()

# ---- added for rendering (the .blend has no active camera and no usable light): camera, sun
cam_auto = bpy.data.cameras.new('AutoCamera')
cam_auto.lens = 50.0
cam_auto.sensor_width = 36.0
cam_auto.clip_end = 1000.0
ob_auto_camera = bpy.data.objects.new('AutoCamera', cam_auto)
scene.collection.objects.link(ob_auto_camera)
ob_auto_camera.location = (0.397645, -0.475173, 0.371866)
ob_auto_camera.rotation_euler = (1.09748, -7.21219e-08, 0.694738)
scene.camera = ob_auto_camera
light_auto_sun = bpy.data.lights.new('AutoSun', 'SUN')
light_auto_sun.energy = 3.0
light_auto_sun.angle = 0.0523599
ob_auto_sun = bpy.data.objects.new('AutoSun', light_auto_sun)
scene.collection.objects.link(ob_auto_sun)
ob_auto_sun.rotation_euler = (0.872665, 0.174533, 0.523599)
bpy.context.view_layer.update()
